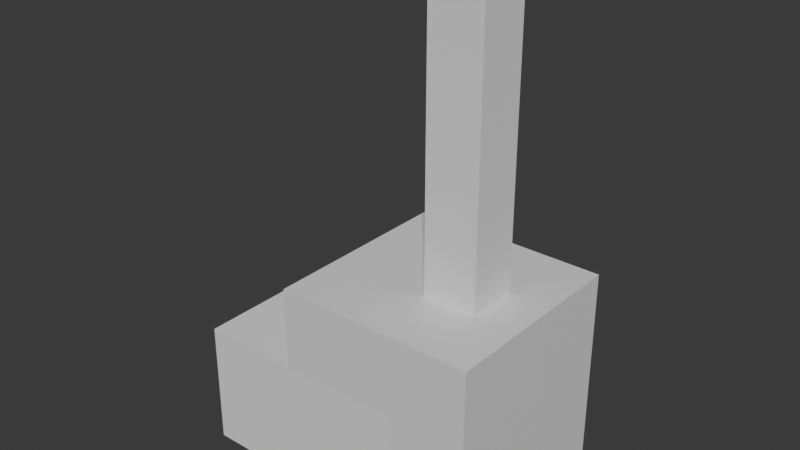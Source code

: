 # Source: mapa.blend  (saved by Blender 4.5.90; exported with 4.5.12 LTS)
import bpy
from mathutils import Matrix  # noqa: F401  (used for matrix-valued properties, if any)

bpy.ops.wm.read_factory_settings(use_empty=True)
scene = bpy.context.scene
scene.name = 'Scene'

# ---- collections
col_collection = bpy.data.collections.new('Collection'); scene.collection.children.link(col_collection)

# ---- materials (node trees are filled in below, after node groups)
mat_material = bpy.data.materials.new('Material')
mat_material.alpha_threshold = 0.0
mat_material.roughness = 0.5
mat_material.line_color = (0.0, 0.0, 0.0, 1.0)

# ---- material node trees
mat_material.use_nodes = True; mat_material.node_tree.nodes.clear()
_N = mat_material.node_tree.nodes; _L = mat_material.node_tree.links
n0 = _N.new('ShaderNodeOutputMaterial'); n0.name = 'Material Output'; n0.location = (200, 100)
n1 = _N.new('ShaderNodeBsdfPrincipled'); n1.name = 'Principled BSDF'; n1.location = (-200, 100)
n1.inputs[3].default_value = 1.45
_L.new(n1.outputs[0], n0.inputs[0])
n0.is_active_output = True

# ---- world
world_world = bpy.data.worlds.new('World'); scene.world = world_world
world_world.use_nodes = True; world_world.node_tree.nodes.clear()
_N = world_world.node_tree.nodes; _L = world_world.node_tree.links
n0 = _N.new('ShaderNodeOutputWorld'); n0.name = 'World Output'; n0.location = (200, 100)
n1 = _N.new('ShaderNodeBackground'); n1.name = 'Background'; n1.location = (-200, 100)
n1.inputs[0].default_value = (0.05088, 0.05088, 0.05088, 1.0)
_L.new(n1.outputs[0], n0.inputs[0])
n0.is_active_output = True
world_world.color = (0.05088, 0.05088, 0.05088)
world_world.sun_shadow_jitter_overblur = 0.0

# ---- meshes
me_cube = bpy.data.meshes.new('Cube')
me_cube.from_pydata([(1.0, 1.0, 1.0), (1.0, 1.0, -1.0), (1.0, -1.0, 1.0), (1.0, -1.0, -1.0), (-1.0, 1.0, 1.0), (-1.0, 1.0, -1.0), (-1.0, -1.0, 1.0), (-1.0, -1.0, -1.0)], [], [(0, 4, 6, 2), (3, 2, 6, 7), (7, 6, 4, 5), (5, 1, 3, 7), (1, 0, 2, 3), (5, 4, 0, 1)])
_uv = me_cube.uv_layers.new(name='UVMap')
_uv.uv.foreach_set('vector', [0.625, 0.5, 0.875, 0.5, 0.875, 0.75, 0.625, 0.75, 0.375, 0.75, 0.625, 0.75, 0.625, 1.0, 0.375, 1.0, 0.375, 0.0, 0.625, 0.0, 0.625, 0.25, 0.375, 0.25, 0.125, 0.5, 0.375, 0.5, 0.375, 0.75, 0.125, 0.75, 0.375, 0.5, 0.625, 0.5, 0.625, 0.75, 0.375, 0.75, 0.375, 0.25, 0.625, 0.25, 0.625, 0.5, 0.375, 0.5])
me_cube.materials.append(mat_material)
me_cube.use_mirror_vertex_groups = False
me_cube.update()
me_cubo = bpy.data.meshes.new('Cubo')
me_cubo.from_pydata([(-0.6352, -1.116, -0.8511), (-0.6352, -1.116, 0.8511), (-0.6352, 1.116, -0.8511), (-0.6352, 1.116, 0.8511), (0.6352, -1.116, -0.8511), (0.6352, -1.116, 0.8511), (0.6352, 1.116, -0.8511), (0.6352, 1.116, 0.8511)], [], [(0, 1, 3, 2), (2, 3, 7, 6), (6, 7, 5, 4), (4, 5, 1, 0), (2, 6, 4, 0), (7, 3, 1, 5)])
_uv = me_cubo.uv_layers.new(name='Mapa UV')
_uv.uv.foreach_set('vector', [0.375, 0.0, 0.625, 0.0, 0.625, 0.25, 0.375, 0.25, 0.375, 0.25, 0.625, 0.25, 0.625, 0.5, 0.375, 0.5, 0.375, 0.5, 0.625, 0.5, 0.625, 0.75, 0.375, 0.75, 0.375, 0.75, 0.625, 0.75, 0.625, 1.0, 0.375, 1.0, 0.125, 0.5, 0.375, 0.5, 0.375, 0.75, 0.125, 0.75, 0.625, 0.5, 0.875, 0.5, 0.875, 0.75, 0.625, 0.75])
me_cubo.update()
me_cubo_001 = bpy.data.meshes.new('Cubo.001')
me_cubo_001.from_pydata([(-0.2726, -0.2583, -1.451), (-0.2726, -0.2583, 1.451), (-0.2726, 0.2583, -1.451), (-0.2726, 0.2583, 1.451), (0.2726, -0.2583, -1.451), (0.2726, -0.2583, 1.451), (0.2726, 0.2583, -1.451), (0.2726, 0.2583, 1.451)], [], [(0, 1, 3, 2), (2, 3, 7, 6), (6, 7, 5, 4), (4, 5, 1, 0), (2, 6, 4, 0), (7, 3, 1, 5)])
_uv = me_cubo_001.uv_layers.new(name='Mapa UV')
_uv.uv.foreach_set('vector', [0.375, 0.0, 0.625, 0.0, 0.625, 0.25, 0.375, 0.25, 0.375, 0.25, 0.625, 0.25, 0.625, 0.5, 0.375, 0.5, 0.375, 0.5, 0.625, 0.5, 0.625, 0.75, 0.375, 0.75, 0.375, 0.75, 0.625, 0.75, 0.625, 1.0, 0.375, 1.0, 0.125, 0.5, 0.375, 0.5, 0.375, 0.75, 0.125, 0.75, 0.625, 0.5, 0.875, 0.5, 0.875, 0.75, 0.625, 0.75])
me_cubo_001.update()

# ---- objects
ob_cube = bpy.data.objects.new('Cube', me_cube)
ob_cubo = bpy.data.objects.new('Cubo', me_cubo)
ob_cubo_001 = bpy.data.objects.new('Cubo.001', me_cubo_001)

# ---- transforms, parenting, visibility, modifiers, constraints
ob_cube.location = (0.0, 0.76, 0.0)
ob_cube.lock_rotations_4d = False
ob_cube.empty_display_type = 'ARROWS'
ob_cube.lineart.crease_threshold = 0.0
ob_cubo.location = (-0.8812, 0.611, -0.4548)
ob_cubo.rotation_euler = (-1.571, -1.571, 0.0)
ob_cubo_001.location = (0.2937, 0.7209, 2.451)

# ---- collection membership
col_collection.objects.link(ob_cube)
col_collection.objects.link(ob_cubo)
col_collection.objects.link(ob_cubo_001)

# ---- scene / render settings (as saved in the file)
scene.frame_start = 1; scene.frame_end = 250; scene.frame_set(1)
scene.render.engine = 'BLENDER_EEVEE_NEXT'
bpy.context.view_layer.update()

# ---- added for rendering (the .blend has no active camera and no usable light): camera, sun
cam_auto = bpy.data.cameras.new('AutoCamera')
cam_auto.lens = 50.0
cam_auto.sensor_width = 36.0
cam_auto.clip_end = 1000.0
ob_auto_camera = bpy.data.objects.new('AutoCamera', cam_auto)
scene.collection.objects.link(ob_auto_camera)
ob_auto_camera.location = (5.19693, -6.07483, 5.96207)
ob_auto_camera.rotation_euler = (1.09748, -7.21219e-08, 0.694738)
scene.camera = ob_auto_camera
light_auto_sun = bpy.data.lights.new('AutoSun', 'SUN')
light_auto_sun.energy = 3.0
light_auto_sun.angle = 0.0523599
ob_auto_sun = bpy.data.objects.new('AutoSun', light_auto_sun)
scene.collection.objects.link(ob_auto_sun)
ob_auto_sun.rotation_euler = (0.872665, 0.174533, 0.523599)
bpy.context.view_layer.update()
